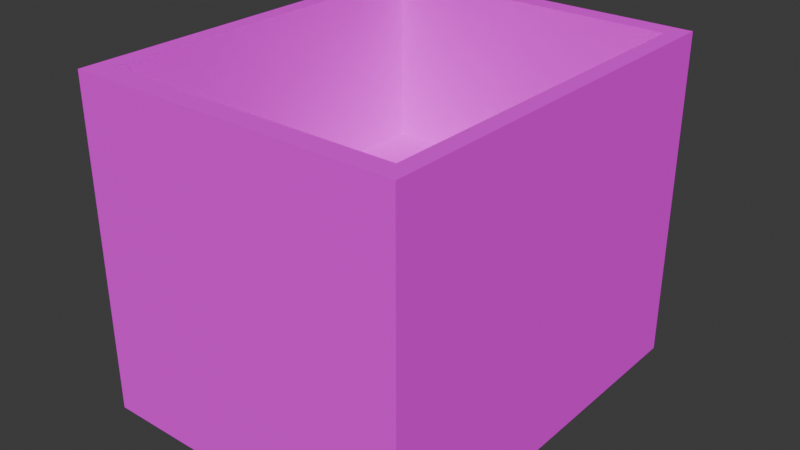 # Source: woodBox.blend  (saved by Blender 4.0.36; exported with 4.5.12 LTS)
import bpy
from mathutils import Matrix  # noqa: F401  (used for matrix-valued properties, if any)

bpy.ops.wm.read_factory_settings(use_empty=True)
scene = bpy.context.scene
scene.name = 'Scene'

# ---- collections
col_collection = bpy.data.collections.new('Collection'); scene.collection.children.link(col_collection)

# ---- images (referenced by path relative to the original .blend; pixels are not part of the script)
import os
ASSET_DIR = os.environ.get("B2B_ASSET_DIR", "")  # directory of the original .blend (textures are referenced by path, not embedded)
HERE = os.path.dirname(os.path.abspath(__file__))  # packed textures are extracted next to this script under _unpacked/

def load_image(name, relpath, width, height, colorspace="sRGB"):
    """Load a texture the original file referenced (path relative to the .blend, or extracted next to this script)."""
    p = next((c for c in (os.path.join(HERE, relpath), os.path.join(ASSET_DIR, relpath)) if relpath and os.path.exists(c)), "")
    if p:
        img = bpy.data.images.load(p, check_existing=True)
        img.name = name
    else:  # same state as the original file: an image datablock whose file is absent (Cycles renders it pink)
        img = bpy.data.images.new(name, width, height)
        img.source = "FILE"
        img.filepath = "//" + (relpath or name)
    img.colorspace_settings.name = colorspace
    return img
img_oldwood_jpg = load_image('OldWood.jpg', 'OldWood.jpg', 1024, 1024, 'sRGB')

# ---- materials (node trees are filled in below, after node groups)
mat_material = bpy.data.materials.new('Material')
mat_material.alpha_threshold = 0.0
mat_material.use_transparent_shadow = False
mat_material.roughness = 0.5
mat_material.line_color = (0.0, 0.0, 0.0, 1.0)

# ---- material node trees
mat_material.use_nodes = True; mat_material.node_tree.nodes.clear()
_N = mat_material.node_tree.nodes; _L = mat_material.node_tree.links
n0 = _N.new('ShaderNodeOutputMaterial'); n0.name = 'Material Output'; n0.location = (300, 300)
n1 = _N.new('ShaderNodeBsdfPrincipled'); n1.name = 'Principled BSDF'; n1.location = (10, 300)
n1.inputs[2].default_value = 1.0
n1.inputs[3].default_value = 1.45
n2 = _N.new('ShaderNodeTexImage'); n2.name = 'Image Texture'; n2.location = (-473, 281)
n2.image = img_oldwood_jpg
_L.new(n1.outputs[0], n0.inputs[0])
_L.new(n2.outputs[0], n1.inputs[0])
n0.is_active_output = True

# ---- world
world_world = bpy.data.worlds.new('World'); scene.world = world_world
world_world.use_nodes = True; world_world.node_tree.nodes.clear()
_N = world_world.node_tree.nodes; _L = world_world.node_tree.links
n0 = _N.new('ShaderNodeOutputWorld'); n0.name = 'World Output'; n0.location = (300, 300)
n1 = _N.new('ShaderNodeBackground'); n1.name = 'Background'; n1.location = (10, 300)
n1.inputs[0].default_value = (0.05088, 0.05088, 0.05088, 1.0)
_L.new(n1.outputs[0], n0.inputs[0])
n0.is_active_output = True
world_world.color = (0.05088, 0.05088, 0.05088)
world_world.use_sun_shadow = False
world_world.sun_shadow_jitter_overblur = 0.0

# ---- meshes
me_cube = bpy.data.meshes.new('Cube')
me_cube.from_pydata([(0.8991, 0.8991, 1.0), (1.0, 1.0, -1.0), (0.8991, -0.8991, 1.0), (1.0, -1.0, -1.0), (-0.8991, 0.8991, 1.0), (-1.0, 1.0, -1.0), (-0.8991, -0.8991, 1.0), (-1.0, -1.0, -1.0), (1.0, -1.0, 1.0), (-1.0, -1.0, 1.0), (1.0, 1.0, 1.0), (-1.0, 1.0, 1.0), (0.8991, -0.8991, -0.03001), (-0.8991, -0.8991, -0.03001), (0.8991, 0.8991, -0.03001), (-0.8991, 0.8991, -0.03001), (0.8991, -0.8991, -0.04448), (-0.8991, -0.8991, -0.04448), (0.8991, 0.8991, -0.04448), (-0.8991, 0.8991, -0.04448)], [], [(4, 6, 13, 15), (3, 8, 9, 7), (7, 9, 11, 5), (5, 1, 3, 7), (1, 10, 8, 3), (5, 11, 10, 1), (2, 6, 9, 8), (0, 2, 8, 10), (6, 4, 11, 9), (4, 0, 10, 11), (14, 15, 19, 18), (6, 2, 12, 13), (0, 4, 15, 14), (2, 0, 14, 12), (18, 19, 17, 16), (12, 14, 18, 16), (15, 13, 17, 19), (13, 12, 16, 17)])
_uv = me_cube.uv_layers.new(name='UVMap')
_uv.uv.foreach_set('vector', [1.065, 0.2665, 0.5627, 0.2665, 0.5627, 0.07794, 1.065, 0.07794, 0.5627, 0.9616, 0.5627, 1.328, 0.004097, 1.328, 0.004097, 0.9616, 0.5627, 0.5956, 0.5627, 0.9616, 0.004097, 0.9616, 0.004097, 0.5956, 0.004097, 0.2295, 0.5627, 0.2295, 0.5627, 0.5956, 0.004097, 0.5956, 0.5627, -0.1365, 0.5627, 0.2295, 0.004097, 0.2295, 0.004097, -0.1365, 1.121, 0.9616, 1.121, 1.328, 0.5627, 1.328, 0.5627, 0.9616, 0.5909, 0.9432, 1.093, 0.9432, 1.121, 0.9616, 0.5627, 0.9616, 0.5909, 0.614, 0.5909, 0.9432, 0.5627, 0.9616, 0.5627, 0.5956, 1.093, 0.9432, 1.093, 0.614, 1.121, 0.5956, 1.121, 0.9616, 1.093, 0.614, 0.5909, 0.614, 0.5627, 0.5956, 1.121, 0.5956, 1.065, -0.1132, 0.5627, -0.1132, 0.5627, -0.1159, 1.065, -0.1159, 1.065, -0.1159, 0.5627, -0.1159, 0.5627, -0.3044, 1.065, -0.3044, 1.065, 0.07529, 0.5627, 0.07529, 0.5627, -0.1132, 1.065, -0.1132, 0.5064, -0.1365, 0.004097, -0.1365, 0.004097, -0.325, 0.5064, -0.325, 0.5627, 0.2665, 1.065, 0.2665, 1.065, 0.5956, 0.5627, 0.5956, 0.5064, -0.325, 0.004097, -0.325, 0.004097, -0.3277, 0.5064, -0.3277, 1.065, 0.07794, 0.5627, 0.07794, 0.5627, 0.07529, 1.065, 0.07529, 1.065, -0.3044, 0.5627, -0.3044, 0.5627, -0.3071, 1.065, -0.3071])
me_cube.materials.append(mat_material)
me_cube.use_mirror_vertex_groups = False
me_cube.update()

# ---- objects
ob_cube = bpy.data.objects.new('Cube', me_cube)

# ---- transforms, parenting, visibility, modifiers, constraints
ob_cube.location = (0.0, 0.0, 0.0)
ob_cube.scale = (1.0, 1.226, 1.0)
ob_cube.lock_rotations_4d = False
ob_cube.empty_display_type = 'ARROWS'
ob_cube.lineart.crease_threshold = 0.0

# ---- collection membership
col_collection.objects.link(ob_cube)

# ---- scene / render settings (as saved in the file)
scene.frame_start = 1; scene.frame_end = 250; scene.frame_set(1)
scene.render.engine = 'BLENDER_EEVEE_NEXT'
scene.cycles.sampling_pattern = 'TABULATED_SOBOL'
bpy.context.view_layer.update()

# ---- added for rendering (the .blend has no active camera and no usable light): camera, sun
cam_auto = bpy.data.cameras.new('AutoCamera')
cam_auto.lens = 50.0
cam_auto.sensor_width = 36.0
cam_auto.clip_end = 1000.0
ob_auto_camera = bpy.data.objects.new('AutoCamera', cam_auto)
scene.collection.objects.link(ob_auto_camera)
ob_auto_camera.location = (3.46397, -4.15676, 2.77117)
ob_auto_camera.rotation_euler = (1.09748, -7.21219e-08, 0.694738)
scene.camera = ob_auto_camera
light_auto_sun = bpy.data.lights.new('AutoSun', 'SUN')
light_auto_sun.energy = 3.0
light_auto_sun.angle = 0.0523599
ob_auto_sun = bpy.data.objects.new('AutoSun', light_auto_sun)
scene.collection.objects.link(ob_auto_sun)
ob_auto_sun.rotation_euler = (0.872665, 0.174533, 0.523599)
bpy.context.view_layer.update()
